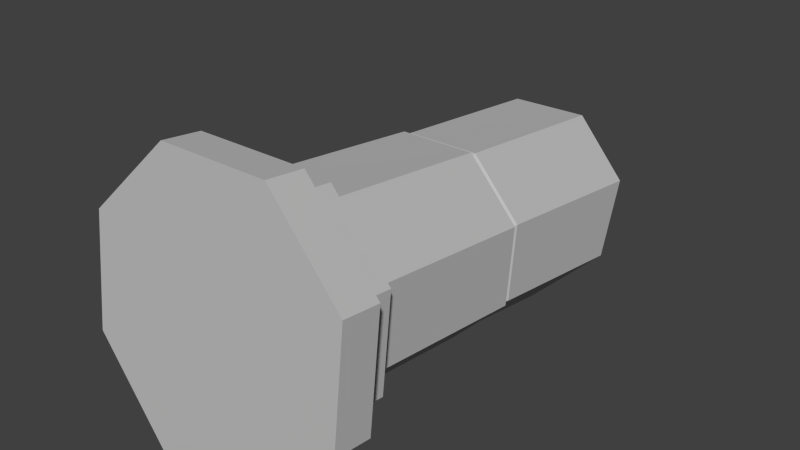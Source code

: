 # Source: Column_Broken.blend  (saved by Blender 2.76.0; exported with 4.5.12 LTS)
import bpy
from mathutils import Matrix  # noqa: F401  (used for matrix-valued properties, if any)

bpy.ops.wm.read_factory_settings(use_empty=True)
scene = bpy.context.scene
scene.name = 'Scene'

# ---- collections
col_collection_1 = bpy.data.collections.new('Collection 1'); scene.collection.children.link(col_collection_1)

# ---- materials (node trees are filled in below, after node groups)
mat_rock = bpy.data.materials.new('Rock')
mat_rock.alpha_threshold = 0.0
mat_rock.diffuse_color = (0.5173, 0.5173, 0.5173, 1.0)
mat_rock.roughness = 0.5

# ---- material node trees

# ---- world
world_world = bpy.data.worlds.new('World'); scene.world = world_world
world_world.color = (0.05088, 0.05088, 0.05088)
world_world.use_sun_shadow = False
world_world.sun_shadow_jitter_overblur = 0.0
world_world.cycles.sampling_method = 'MANUAL'
world_world.cycles.sample_map_resolution = 256

# ---- meshes
me_cylinder_008 = bpy.data.meshes.new('Cylinder.008')
me_cylinder_008.from_pydata([(0.4733, -0.4615, 0.458), (0.1967, -0.4935, 0.1823), (-0.1952, -0.4936, 0.1817), (-0.4727, -0.4617, 0.4566), (-0.4733, -0.4166, 0.8458), (-0.1967, -0.3846, 1.121), (0.1952, -0.3845, 1.122), (0.4727, -0.4164, 0.8473), (-0.1952, 1.062, 0.001319), (-0.1952, 0.4662, 0.07039), (-0.4727, 0.5092, 0.3439), (-0.4727, 1.207, 0.263), (0.4733, 1.378, 0.2446), (0.4733, 0.5113, 0.3452), (0.1967, 0.4774, 0.0697), (0.1967, 1.175, -0.01123), (0.4727, 1.508, 0.624), (0.4727, 0.5565, 0.7344), (-0.1967, 1.54, 0.8982), (-0.1967, 0.5883, 1.009), (0.1952, 0.5883, 1.009), (0.1952, 1.556, 0.897), (-0.4733, 0.5563, 0.733), (-0.4733, 1.423, 0.6323), (-0.1798, 0.4707, 0.1076), (-0.4353, 0.5106, 0.3594), (0.4359, 0.5131, 0.3605), (0.1811, 0.4813, 0.1069), (0.4353, 0.5547, 0.719), (-0.1811, 0.584, 0.9715), (0.1798, 0.584, 0.972), (-0.4359, 0.5545, 0.7176), (-0.4589, 0.5462, 0.3454), (0.1909, 0.5153, 0.07922), (0.1895, 0.6279, 0.9907), (-0.4595, 0.5968, 0.7225), (-0.1895, 0.4991, 0.08051), (0.4595, 0.5531, 0.3461), (0.4589, 0.5969, 0.7239), (-0.1909, 0.6278, 0.9901), (0.568, -0.466, 0.4192), (0.236, -0.5044, 0.08843), (-0.2342, -0.5045, 0.0877), (-0.5673, -0.4662, 0.4175), (-0.568, -0.4121, 0.8846), (-0.236, -0.3737, 1.215), (0.2342, -0.3736, 1.216), (0.5673, -0.4119, 0.8863), (0.568, -0.6647, 0.4423), (0.236, -0.7031, 0.1115), (-0.2342, -0.7032, 0.1107), (-0.5673, -0.6649, 0.4405), (-0.568, -0.6107, 0.9076), (-0.236, -0.5723, 1.238), (0.2342, -0.5723, 1.239), (0.5673, -0.6105, 0.9094), (0.6816, -0.6701, 0.3957), (0.2832, -0.7162, -0.001224), (-0.2811, -0.7163, -0.002097), (-0.6807, -0.6704, 0.3936), (-0.6816, -0.6053, 0.9542), (-0.2832, -0.5593, 1.351), (0.2811, -0.5592, 1.352), (0.6807, -0.6051, 0.9563), (0.6816, -0.8688, 0.4188), (0.2832, -0.9148, -0.0002721), (-0.2811, -0.9149, -0.001144), (-0.6807, -0.869, 0.4167), (-0.6816, -0.804, 0.9772), (-0.2832, -0.7579, 1.374), (0.2811, -0.7578, 1.375), (0.6807, -0.8037, 0.9793)], [], [(10, 9, 2, 3), (7, 6, 46, 47), (14, 13, 0, 1), (13, 17, 7, 0), (20, 19, 5, 6), (22, 10, 3, 4), (9, 14, 1, 2), (17, 20, 6, 7), (19, 22, 4, 5), (29, 31, 22, 19), (28, 30, 20, 17), (24, 27, 14, 9), (31, 25, 10, 22), (30, 29, 19, 20), (26, 28, 17, 13), (27, 26, 13, 14), (23, 18, 21, 16, 12, 15, 8, 11), (25, 24, 9, 10), (32, 36, 24, 25), (33, 37, 26, 27), (37, 38, 28, 26), (34, 39, 29, 30), (35, 32, 25, 31), (36, 33, 27, 24), (38, 34, 30, 28), (39, 35, 31, 29), (18, 23, 35, 39), (16, 21, 34, 38), (8, 15, 33, 36), (23, 11, 32, 35), (21, 18, 39, 34), (12, 16, 38, 37), (15, 12, 37, 33), (11, 8, 36, 32), (45, 44, 52, 53), (5, 4, 44, 45), (3, 2, 42, 43), (1, 0, 40, 41), (0, 7, 47, 40), (6, 5, 45, 46), (4, 3, 43, 44), (2, 1, 41, 42), (55, 54, 62, 63), (43, 42, 50, 51), (41, 40, 48, 49), (40, 47, 55, 48), (46, 45, 53, 54), (44, 43, 51, 52), (42, 41, 49, 50), (47, 46, 54, 55), (62, 61, 69, 70), (53, 52, 60, 61), (51, 50, 58, 59), (49, 48, 56, 57), (48, 55, 63, 56), (54, 53, 61, 62), (52, 51, 59, 60), (50, 49, 57, 58), (64, 71, 70, 69, 68, 67, 66, 65), (60, 59, 67, 68), (58, 57, 65, 66), (63, 62, 70, 71), (61, 60, 68, 69), (59, 58, 66, 67), (57, 56, 64, 65), (56, 63, 71, 64)])
me_cylinder_008.materials.append(mat_rock)
me_cylinder_008.use_remesh_preserve_volume = False
me_cylinder_008.use_remesh_preserve_attributes = False
me_cylinder_008.use_mirror_vertex_groups = False
me_cylinder_008.update()

# ---- objects
ob_columnbroken = bpy.data.objects.new('ColumnBroken', me_cylinder_008)

# ---- transforms, parenting, visibility, modifiers, constraints
ob_columnbroken.location = (0.0, 0.0, 0.0)
ob_columnbroken.lineart.crease_threshold = 0.0

# ---- collection membership
col_collection_1.objects.link(ob_columnbroken)

# ---- scene / render settings (as saved in the file)
scene.frame_start = 1; scene.frame_end = 250; scene.frame_set(1)
scene.render.engine = 'CYCLES'
scene.render.resolution_percentage = 50
scene.render.dither_intensity = 0.0
scene.cycles.use_denoising = False
scene.cycles.samples = 10
scene.cycles.sampling_pattern = 'TABULATED_SOBOL'
scene.cycles.light_sampling_threshold = 0.0
scene.cycles.use_adaptive_sampling = False
scene.cycles.use_light_tree = False
scene.cycles.blur_glossy = 0.0
scene.cycles.pixel_filter_type = 'GAUSSIAN'
scene.cycles.sample_clamp_indirect = 0.0
scene.view_settings.view_transform = 'Standard'
bpy.context.view_layer.update()

# ---- added for rendering (the .blend has no active camera and no usable light): camera, sun
cam_auto = bpy.data.cameras.new('AutoCamera')
cam_auto.lens = 50.0
cam_auto.sensor_width = 36.0
cam_auto.clip_end = 1000.0
ob_auto_camera = bpy.data.objects.new('AutoCamera', cam_auto)
scene.collection.objects.link(ob_auto_camera)
ob_auto_camera.location = (2.90892, -3.17025, 3.00905)
ob_auto_camera.rotation_euler = (1.09748, -7.21219e-08, 0.694738)
scene.camera = ob_auto_camera
light_auto_sun = bpy.data.lights.new('AutoSun', 'SUN')
light_auto_sun.energy = 3.0
light_auto_sun.angle = 0.0523599
ob_auto_sun = bpy.data.objects.new('AutoSun', light_auto_sun)
scene.collection.objects.link(ob_auto_sun)
ob_auto_sun.rotation_euler = (0.872665, 0.174533, 0.523599)
bpy.context.view_layer.update()
